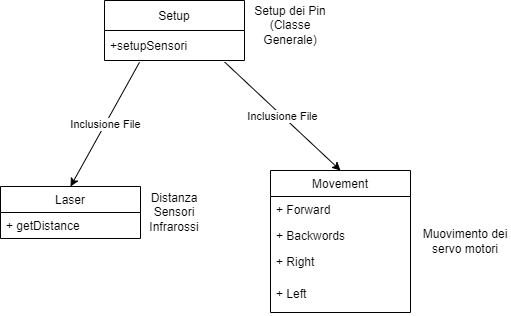

The diagram above was exported from draw.io. Its source (the exported page's mxGraphModel, read from the mxfile embedded in the PNG):
<mxGraphModel dx="826" dy="735" grid="1" gridSize="10" guides="1" tooltips="1" connect="1" arrows="1" fold="1" page="1" pageScale="1" pageWidth="827" pageHeight="1169" math="0" shadow="0">
  <root>
    <mxCell id="WIyWlLk6GJQsqaUBKTNV-0" />
    <mxCell id="WIyWlLk6GJQsqaUBKTNV-1" parent="WIyWlLk6GJQsqaUBKTNV-0" />
    <mxCell id="_7N6MiZzpRPkkpFJdElP-0" value="Setup" style="swimlane;fontStyle=0;childLayout=stackLayout;horizontal=1;startSize=30;horizontalStack=0;resizeParent=1;resizeParentMax=0;resizeLast=0;collapsible=1;marginBottom=0;" vertex="1" parent="WIyWlLk6GJQsqaUBKTNV-1">
      <mxGeometry x="344" y="80" width="140" height="60" as="geometry" />
    </mxCell>
    <mxCell id="_7N6MiZzpRPkkpFJdElP-1" value="+setupSensori" style="text;strokeColor=none;fillColor=none;align=left;verticalAlign=middle;spacingLeft=4;spacingRight=4;overflow=hidden;points=[[0,0.5],[1,0.5]];portConstraint=eastwest;rotatable=0;" vertex="1" parent="_7N6MiZzpRPkkpFJdElP-0">
      <mxGeometry y="30" width="140" height="30" as="geometry" />
    </mxCell>
    <mxCell id="_7N6MiZzpRPkkpFJdElP-5" value="Setup dei Pin (Classe Generale)" style="text;html=1;strokeColor=none;fillColor=none;align=center;verticalAlign=middle;whiteSpace=wrap;rounded=0;" vertex="1" parent="WIyWlLk6GJQsqaUBKTNV-1">
      <mxGeometry x="490" y="90" width="80" height="30" as="geometry" />
    </mxCell>
    <mxCell id="_7N6MiZzpRPkkpFJdElP-6" value="Movement" style="swimlane;fontStyle=0;childLayout=stackLayout;horizontal=1;startSize=26;fillColor=none;horizontalStack=0;resizeParent=1;resizeParentMax=0;resizeLast=0;collapsible=1;marginBottom=0;" vertex="1" parent="WIyWlLk6GJQsqaUBKTNV-1">
      <mxGeometry x="510" y="250" width="140" height="142" as="geometry" />
    </mxCell>
    <mxCell id="_7N6MiZzpRPkkpFJdElP-7" value="+ Forward" style="text;strokeColor=none;fillColor=none;align=left;verticalAlign=top;spacingLeft=4;spacingRight=4;overflow=hidden;rotatable=0;points=[[0,0.5],[1,0.5]];portConstraint=eastwest;" vertex="1" parent="_7N6MiZzpRPkkpFJdElP-6">
      <mxGeometry y="26" width="140" height="26" as="geometry" />
    </mxCell>
    <mxCell id="_7N6MiZzpRPkkpFJdElP-8" value="+ Backwords" style="text;strokeColor=none;fillColor=none;align=left;verticalAlign=top;spacingLeft=4;spacingRight=4;overflow=hidden;rotatable=0;points=[[0,0.5],[1,0.5]];portConstraint=eastwest;" vertex="1" parent="_7N6MiZzpRPkkpFJdElP-6">
      <mxGeometry y="52" width="140" height="26" as="geometry" />
    </mxCell>
    <mxCell id="_7N6MiZzpRPkkpFJdElP-10" value="+ Right" style="text;strokeColor=none;fillColor=none;align=left;verticalAlign=top;spacingLeft=4;spacingRight=4;overflow=hidden;rotatable=0;points=[[0,0.5],[1,0.5]];portConstraint=eastwest;" vertex="1" parent="_7N6MiZzpRPkkpFJdElP-6">
      <mxGeometry y="78" width="140" height="32" as="geometry" />
    </mxCell>
    <mxCell id="_7N6MiZzpRPkkpFJdElP-9" value="+ Left" style="text;strokeColor=none;fillColor=none;align=left;verticalAlign=top;spacingLeft=4;spacingRight=4;overflow=hidden;rotatable=0;points=[[0,0.5],[1,0.5]];portConstraint=eastwest;" vertex="1" parent="_7N6MiZzpRPkkpFJdElP-6">
      <mxGeometry y="110" width="140" height="32" as="geometry" />
    </mxCell>
    <mxCell id="_7N6MiZzpRPkkpFJdElP-13" value="Muovimento dei servo motori" style="text;html=1;strokeColor=none;fillColor=none;align=center;verticalAlign=middle;whiteSpace=wrap;rounded=0;" vertex="1" parent="WIyWlLk6GJQsqaUBKTNV-1">
      <mxGeometry x="660" y="306" width="90" height="30" as="geometry" />
    </mxCell>
    <mxCell id="_7N6MiZzpRPkkpFJdElP-14" value="" style="endArrow=classic;html=1;rounded=0;exitX=0.858;exitY=1.051;exitDx=0;exitDy=0;exitPerimeter=0;entryX=0.5;entryY=0;entryDx=0;entryDy=0;" edge="1" parent="WIyWlLk6GJQsqaUBKTNV-1" source="_7N6MiZzpRPkkpFJdElP-1" target="_7N6MiZzpRPkkpFJdElP-6">
      <mxGeometry relative="1" as="geometry">
        <mxPoint x="460" y="200" as="sourcePoint" />
        <mxPoint x="560" y="200" as="targetPoint" />
      </mxGeometry>
    </mxCell>
    <mxCell id="_7N6MiZzpRPkkpFJdElP-15" value="Inclusione File" style="edgeLabel;resizable=0;html=1;align=center;verticalAlign=middle;" connectable="0" vertex="1" parent="_7N6MiZzpRPkkpFJdElP-14">
      <mxGeometry relative="1" as="geometry" />
    </mxCell>
    <mxCell id="_7N6MiZzpRPkkpFJdElP-16" value="Laser" style="swimlane;fontStyle=0;childLayout=stackLayout;horizontal=1;startSize=26;fillColor=none;horizontalStack=0;resizeParent=1;resizeParentMax=0;resizeLast=0;collapsible=1;marginBottom=0;" vertex="1" parent="WIyWlLk6GJQsqaUBKTNV-1">
      <mxGeometry x="240" y="266" width="140" height="52" as="geometry" />
    </mxCell>
    <mxCell id="_7N6MiZzpRPkkpFJdElP-17" value="+ getDistance" style="text;strokeColor=none;fillColor=none;align=left;verticalAlign=top;spacingLeft=4;spacingRight=4;overflow=hidden;rotatable=0;points=[[0,0.5],[1,0.5]];portConstraint=eastwest;" vertex="1" parent="_7N6MiZzpRPkkpFJdElP-16">
      <mxGeometry y="26" width="140" height="26" as="geometry" />
    </mxCell>
    <mxCell id="_7N6MiZzpRPkkpFJdElP-20" value="Distanza Sensori Infrarossi" style="text;html=1;strokeColor=none;fillColor=none;align=center;verticalAlign=middle;whiteSpace=wrap;rounded=0;" vertex="1" parent="WIyWlLk6GJQsqaUBKTNV-1">
      <mxGeometry x="384" y="277" width="60" height="30" as="geometry" />
    </mxCell>
    <mxCell id="_7N6MiZzpRPkkpFJdElP-21" value="" style="endArrow=classic;html=1;rounded=0;exitX=0.25;exitY=1.06;exitDx=0;exitDy=0;exitPerimeter=0;entryX=0.5;entryY=0;entryDx=0;entryDy=0;" edge="1" parent="WIyWlLk6GJQsqaUBKTNV-1" source="_7N6MiZzpRPkkpFJdElP-1" target="_7N6MiZzpRPkkpFJdElP-16">
      <mxGeometry relative="1" as="geometry">
        <mxPoint x="420" y="140" as="sourcePoint" />
        <mxPoint x="410" y="210" as="targetPoint" />
      </mxGeometry>
    </mxCell>
    <mxCell id="_7N6MiZzpRPkkpFJdElP-22" value="Inclusione File" style="edgeLabel;resizable=0;html=1;align=center;verticalAlign=middle;" connectable="0" vertex="1" parent="_7N6MiZzpRPkkpFJdElP-21">
      <mxGeometry relative="1" as="geometry" />
    </mxCell>
  </root>
</mxGraphModel>